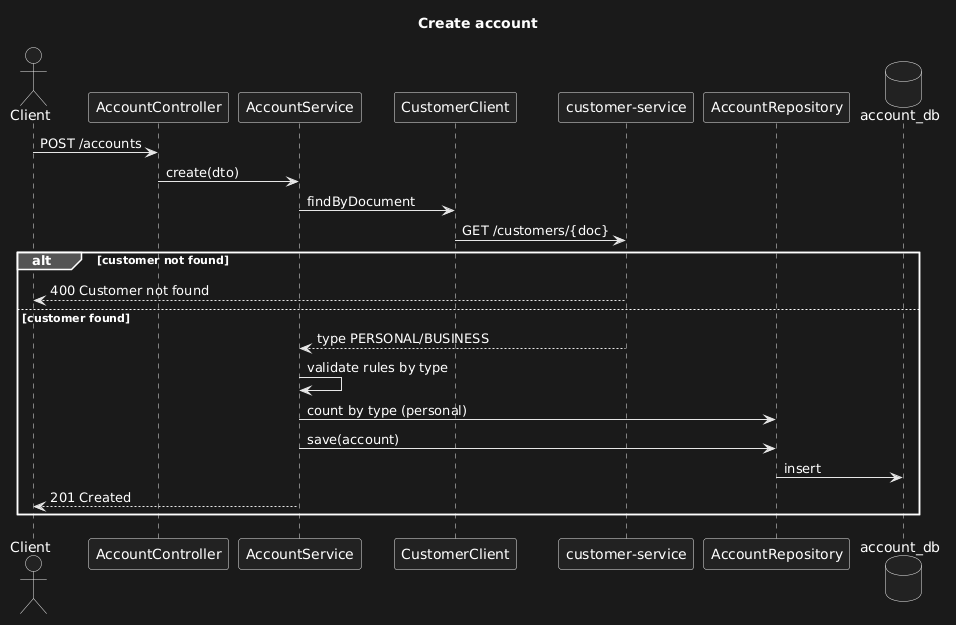

The diagram above was rendered by PlantUML. Its source (embedded in the PNG):
@startuml
title Create account
actor Client
participant AccountController
participant AccountService
participant CustomerClient
participant "customer-service" as CS
participant AccountRepository
database account_db

Client -> AccountController: POST /accounts
AccountController -> AccountService: create(dto)
AccountService -> CustomerClient: findByDocument
CustomerClient -> CS: GET /customers/{doc}
alt customer not found
  CS --> Client: 400 Customer not found
else customer found
  CS --> AccountService: type PERSONAL/BUSINESS
  AccountService -> AccountService: validate rules by type
  AccountService -> AccountRepository: count by type (personal)
  AccountService -> AccountRepository: save(account)
  AccountRepository -> account_db: insert
  AccountService --> Client: 201 Created
end
@enduml